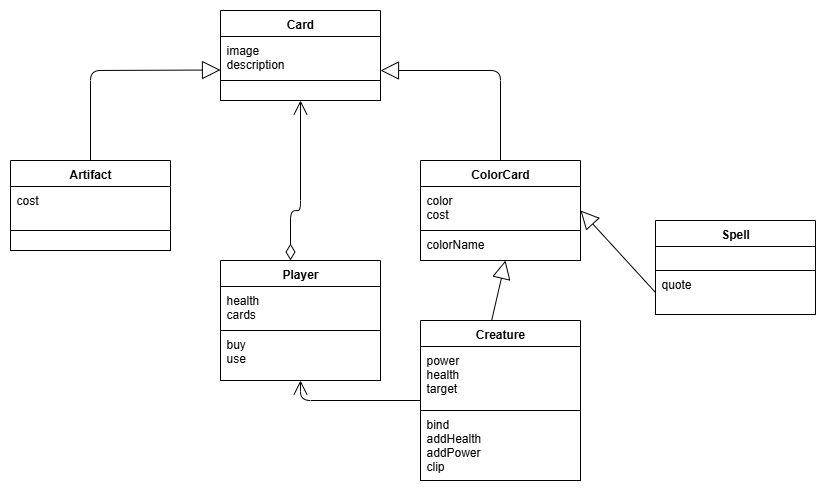

The diagram above was exported from draw.io. Its source (the exported page's mxGraphModel, read from the mxfile embedded in the PNG):
<mxGraphModel dx="899" dy="797" grid="1" gridSize="10" guides="1" tooltips="1" connect="1" arrows="1" fold="1" page="1" pageScale="1" pageWidth="827" pageHeight="1169" background="#FFFFFF" math="0" shadow="0">
  <root>
    <mxCell id="0" />
    <mxCell id="1" parent="0" />
    <mxCell id="35" value="Artifact" style="swimlane;fontStyle=1;align=center;verticalAlign=top;childLayout=stackLayout;horizontal=1;startSize=26;horizontalStack=0;resizeParent=1;resizeParentMax=0;resizeLast=0;collapsible=1;marginBottom=0;fontColor=#000000;strokeColor=#000000;fillColor=#FFFFFF;" parent="1" vertex="1">
      <mxGeometry x="5" y="310" width="160" height="90" as="geometry" />
    </mxCell>
    <mxCell id="36" value="cost" style="text;strokeColor=#000000;fillColor=#FFFFFF;align=left;verticalAlign=top;spacingLeft=4;spacingRight=4;overflow=hidden;rotatable=0;points=[[0,0.5],[1,0.5]];portConstraint=eastwest;fontColor=#000000;" parent="35" vertex="1">
      <mxGeometry y="26" width="160" height="44" as="geometry" />
    </mxCell>
    <mxCell id="38" value="" style="text;strokeColor=#000000;fillColor=#FFFFFF;align=left;verticalAlign=top;spacingLeft=4;spacingRight=4;overflow=hidden;rotatable=0;points=[[0,0.5],[1,0.5]];portConstraint=eastwest;fontColor=#000000;" parent="35" vertex="1">
      <mxGeometry y="70" width="160" height="20" as="geometry" />
    </mxCell>
    <mxCell id="56" value="Card" style="swimlane;fontStyle=1;align=center;verticalAlign=top;childLayout=stackLayout;horizontal=1;startSize=26;horizontalStack=0;resizeParent=1;resizeParentMax=0;resizeLast=0;collapsible=1;marginBottom=0;fontColor=#000000;strokeColor=#000000;fillColor=#FFFFFF;" parent="1" vertex="1">
      <mxGeometry x="215" y="160" width="160" height="90" as="geometry" />
    </mxCell>
    <mxCell id="57" value="image&#10;description" style="text;strokeColor=#000000;fillColor=#FFFFFF;align=left;verticalAlign=top;spacingLeft=4;spacingRight=4;overflow=hidden;rotatable=0;points=[[0,0.5],[1,0.5]];portConstraint=eastwest;fontColor=#000000;" parent="56" vertex="1">
      <mxGeometry y="26" width="160" height="44" as="geometry" />
    </mxCell>
    <mxCell id="59" value="" style="text;strokeColor=#000000;fillColor=#FFFFFF;align=left;verticalAlign=top;spacingLeft=4;spacingRight=4;overflow=hidden;rotatable=0;points=[[0,0.5],[1,0.5]];portConstraint=eastwest;fontColor=#000000;" parent="56" vertex="1">
      <mxGeometry y="70" width="160" height="20" as="geometry" />
    </mxCell>
    <mxCell id="64" value="Creature" style="swimlane;fontStyle=1;align=center;verticalAlign=top;childLayout=stackLayout;horizontal=1;startSize=26;horizontalStack=0;resizeParent=1;resizeParentMax=0;resizeLast=0;collapsible=1;marginBottom=0;fontColor=#000000;strokeColor=#000000;fillColor=#FFFFFF;" parent="1" vertex="1">
      <mxGeometry x="415" y="470" width="160" height="160" as="geometry" />
    </mxCell>
    <mxCell id="65" value="power&#10;health&#10;target" style="text;strokeColor=#000000;fillColor=#FFFFFF;align=left;verticalAlign=top;spacingLeft=4;spacingRight=4;overflow=hidden;rotatable=0;points=[[0,0.5],[1,0.5]];portConstraint=eastwest;fontColor=#000000;" parent="64" vertex="1">
      <mxGeometry y="26" width="160" height="64" as="geometry" />
    </mxCell>
    <mxCell id="67" value="bind&#10;addHealth&#10;addPower&#10;clip" style="text;strokeColor=#000000;fillColor=#FFFFFF;align=left;verticalAlign=top;spacingLeft=4;spacingRight=4;overflow=hidden;rotatable=0;points=[[0,0.5],[1,0.5]];portConstraint=eastwest;fontColor=#000000;" parent="64" vertex="1">
      <mxGeometry y="90" width="160" height="70" as="geometry" />
    </mxCell>
    <mxCell id="68" value="" style="endArrow=open;html=1;endSize=12;startArrow=diamondThin;startSize=14;startFill=0;edgeStyle=orthogonalEdgeStyle;align=left;verticalAlign=bottom;fontColor=#000000;strokeColor=#000000;entryX=0.5;entryY=1;entryDx=0;entryDy=0;" parent="1" edge="1">
      <mxGeometry x="-1" y="3" relative="1" as="geometry">
        <mxPoint x="285" y="410" as="sourcePoint" />
        <mxPoint x="295" y="250" as="targetPoint" />
        <Array as="points">
          <mxPoint x="285" y="360" />
          <mxPoint x="295" y="360" />
        </Array>
      </mxGeometry>
    </mxCell>
    <mxCell id="76" value="" style="endArrow=open;endFill=1;endSize=12;html=1;fontColor=#000000;strokeColor=#000000;entryX=0.5;entryY=1;entryDx=0;entryDy=0;" parent="1" edge="1" target="EwMUFIK4HJmNnlv_6HLV-84">
      <mxGeometry width="160" relative="1" as="geometry">
        <mxPoint x="415" y="550" as="sourcePoint" />
        <mxPoint x="295" y="550" as="targetPoint" />
        <Array as="points">
          <mxPoint x="295" y="550" />
        </Array>
      </mxGeometry>
    </mxCell>
    <mxCell id="83" value="" style="endArrow=block;endSize=16;endFill=0;html=1;strokeColor=#000000;fontColor=#000000;labelBackgroundColor=#FFFFFF;entryX=1;entryY=0.5;entryDx=0;entryDy=0;exitX=0;exitY=0.5;exitDx=0;exitDy=0;" parent="1" edge="1" target="60" source="EwMUFIK4HJmNnlv_6HLV-88">
      <mxGeometry width="160" relative="1" as="geometry">
        <mxPoint x="640" y="440" as="sourcePoint" />
        <mxPoint x="540" y="420" as="targetPoint" />
      </mxGeometry>
    </mxCell>
    <mxCell id="EwMUFIK4HJmNnlv_6HLV-84" value="Player" style="swimlane;fontStyle=1;align=center;verticalAlign=top;childLayout=stackLayout;horizontal=1;startSize=26;horizontalStack=0;resizeParent=1;resizeParentMax=0;resizeLast=0;collapsible=1;marginBottom=0;fontColor=#000000;strokeColor=#000000;fillColor=#FFFFFF;" vertex="1" parent="1">
      <mxGeometry x="215" y="410" width="160" height="120" as="geometry" />
    </mxCell>
    <mxCell id="EwMUFIK4HJmNnlv_6HLV-85" value="health&#10;cards" style="text;strokeColor=#000000;fillColor=#FFFFFF;align=left;verticalAlign=top;spacingLeft=4;spacingRight=4;overflow=hidden;rotatable=0;points=[[0,0.5],[1,0.5]];portConstraint=eastwest;fontColor=#000000;" vertex="1" parent="EwMUFIK4HJmNnlv_6HLV-84">
      <mxGeometry y="26" width="160" height="44" as="geometry" />
    </mxCell>
    <mxCell id="EwMUFIK4HJmNnlv_6HLV-86" value="buy&#10;use" style="text;strokeColor=#000000;fillColor=#FFFFFF;align=left;verticalAlign=top;spacingLeft=4;spacingRight=4;overflow=hidden;rotatable=0;points=[[0,0.5],[1,0.5]];portConstraint=eastwest;fontColor=#000000;" vertex="1" parent="EwMUFIK4HJmNnlv_6HLV-84">
      <mxGeometry y="70" width="160" height="50" as="geometry" />
    </mxCell>
    <mxCell id="EwMUFIK4HJmNnlv_6HLV-87" value="Spell" style="swimlane;fontStyle=1;align=center;verticalAlign=top;childLayout=stackLayout;horizontal=1;startSize=26;horizontalStack=0;resizeParent=1;resizeParentMax=0;resizeLast=0;collapsible=1;marginBottom=0;fontColor=#000000;strokeColor=#000000;fillColor=#FFFFFF;" vertex="1" parent="1">
      <mxGeometry x="650" y="370" width="160" height="94" as="geometry" />
    </mxCell>
    <mxCell id="EwMUFIK4HJmNnlv_6HLV-89" value="" style="text;strokeColor=#000000;fillColor=#FFFFFF;align=left;verticalAlign=top;spacingLeft=4;spacingRight=4;overflow=hidden;rotatable=0;points=[[0,0.5],[1,0.5]];portConstraint=eastwest;fontColor=#000000;" vertex="1" parent="EwMUFIK4HJmNnlv_6HLV-87">
      <mxGeometry y="26" width="160" height="24" as="geometry" />
    </mxCell>
    <mxCell id="EwMUFIK4HJmNnlv_6HLV-88" value="quote" style="text;strokeColor=#000000;fillColor=#FFFFFF;align=left;verticalAlign=top;spacingLeft=4;spacingRight=4;overflow=hidden;rotatable=0;points=[[0,0.5],[1,0.5]];portConstraint=eastwest;fontColor=#000000;" vertex="1" parent="EwMUFIK4HJmNnlv_6HLV-87">
      <mxGeometry y="50" width="160" height="44" as="geometry" />
    </mxCell>
    <mxCell id="EwMUFIK4HJmNnlv_6HLV-90" value="" style="endArrow=block;endSize=16;endFill=0;html=1;strokeColor=#000000;fontColor=#000000;labelBackgroundColor=#FFFFFF;exitX=0.5;exitY=0;exitDx=0;exitDy=0;" edge="1" parent="1" source="35">
      <mxGeometry width="160" relative="1" as="geometry">
        <mxPoint x="95" y="219.5" as="sourcePoint" />
        <mxPoint x="215" y="219.5" as="targetPoint" />
        <Array as="points">
          <mxPoint x="85" y="220" />
        </Array>
      </mxGeometry>
    </mxCell>
    <mxCell id="EwMUFIK4HJmNnlv_6HLV-92" value="" style="endArrow=block;endSize=16;endFill=0;html=1;strokeColor=#000000;fontColor=#000000;labelBackgroundColor=#FFFFFF;exitX=0.5;exitY=0;exitDx=0;exitDy=0;" edge="1" parent="1" source="60">
      <mxGeometry width="160" relative="1" as="geometry">
        <mxPoint x="500.52" y="310" as="sourcePoint" />
        <mxPoint x="375" y="220" as="targetPoint" />
        <Array as="points">
          <mxPoint x="495" y="220" />
        </Array>
      </mxGeometry>
    </mxCell>
    <mxCell id="60" value="ColorCard" style="swimlane;fontStyle=1;align=center;verticalAlign=top;childLayout=stackLayout;horizontal=1;startSize=26;horizontalStack=0;resizeParent=1;resizeParentMax=0;resizeLast=0;collapsible=1;marginBottom=0;fontColor=#000000;strokeColor=#000000;fillColor=#FFFFFF;" parent="1" vertex="1">
      <mxGeometry x="415" y="310" width="160" height="100" as="geometry" />
    </mxCell>
    <mxCell id="61" value="color&#10;cost" style="text;strokeColor=#000000;fillColor=#FFFFFF;align=left;verticalAlign=top;spacingLeft=4;spacingRight=4;overflow=hidden;rotatable=0;points=[[0,0.5],[1,0.5]];portConstraint=eastwest;fontColor=#000000;" parent="60" vertex="1">
      <mxGeometry y="26" width="160" height="44" as="geometry" />
    </mxCell>
    <mxCell id="63" value="colorName" style="text;strokeColor=#000000;fillColor=#FFFFFF;align=left;verticalAlign=top;spacingLeft=4;spacingRight=4;overflow=hidden;rotatable=0;points=[[0,0.5],[1,0.5]];portConstraint=eastwest;fontColor=#000000;" parent="60" vertex="1">
      <mxGeometry y="70" width="160" height="30" as="geometry" />
    </mxCell>
    <mxCell id="EwMUFIK4HJmNnlv_6HLV-94" value="" style="endArrow=block;endSize=16;endFill=0;html=1;strokeColor=#000000;fontColor=#000000;labelBackgroundColor=#FFFFFF;exitX=0.444;exitY=0.003;exitDx=0;exitDy=0;entryX=0.484;entryY=0.85;entryDx=0;entryDy=0;entryPerimeter=0;exitPerimeter=0;" edge="1" parent="1" source="64">
      <mxGeometry width="160" relative="1" as="geometry">
        <mxPoint x="502.56" y="464.5" as="sourcePoint" />
        <mxPoint x="500.00000000000006" y="410" as="targetPoint" />
      </mxGeometry>
    </mxCell>
  </root>
</mxGraphModel>